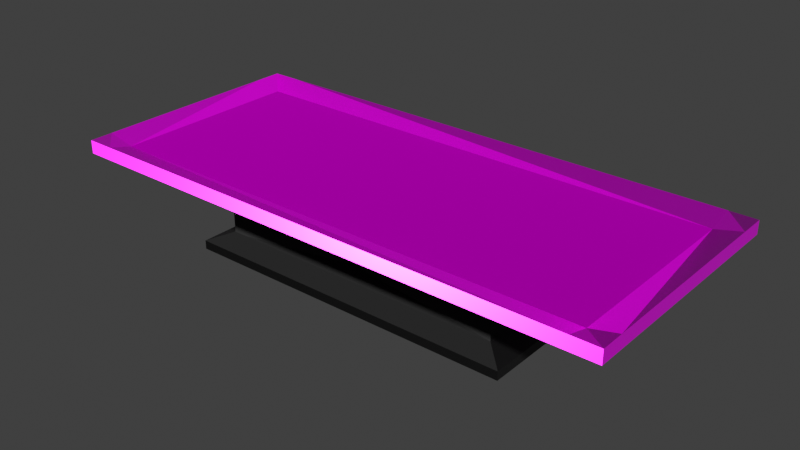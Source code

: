 # Source: Bed.blend  (saved by Blender 3.3.6; exported with 4.5.12 LTS)
import bpy
from mathutils import Matrix  # noqa: F401  (used for matrix-valued properties, if any)

bpy.ops.wm.read_factory_settings(use_empty=True)
scene = bpy.context.scene
scene.name = 'Scene'

# ---- collections
col_bed = bpy.data.collections.new('bed'); scene.collection.children.link(col_bed)

# ---- images (referenced by path relative to the original .blend; pixels are not part of the script)
import os
ASSET_DIR = os.environ.get("B2B_ASSET_DIR", "")  # directory of the original .blend (textures are referenced by path, not embedded)
HERE = os.path.dirname(os.path.abspath(__file__))  # packed textures are extracted next to this script under _unpacked/

def load_image(name, relpath, width, height, colorspace="sRGB"):
    """Load a texture the original file referenced (path relative to the .blend, or extracted next to this script)."""
    p = next((c for c in (os.path.join(HERE, relpath), os.path.join(ASSET_DIR, relpath)) if relpath and os.path.exists(c)), "")
    if p:
        img = bpy.data.images.load(p, check_existing=True)
        img.name = name
    else:  # same state as the original file: an image datablock whose file is absent (Cycles renders it pink)
        img = bpy.data.images.new(name, width, height)
        img.source = "FILE"
        img.filepath = "//" + (relpath or name)
    img.colorspace_settings.name = colorspace
    return img
img_metalcladdingcontinuouswavy004_disp16_4k = load_image('MetalCladdingContinuousWavy004_DISP16_4K', 'textures/MetalCladdingContinuousWavy004_DISP16_4K.tif', 1024, 1024, 'Non-Color')
img_metalcladdingcontinuouswavy004_bump16_4k = load_image('MetalCladdingContinuousWavy004_BUMP16_4K', 'textures/MetalCladdingContinuousWavy004_BUMP16_4K.tif', 1024, 1024, 'Non-Color')
img_metalcladdingcontinuouswavy004_nrm_4k = load_image('MetalCladdingContinuousWavy004_NRM_4K', 'textures/MetalCladdingContinuousWavy004_NRM_4K.png', 1024, 1024, 'Non-Color')
img_metalcladdingcontinuouswavy004_gloss_4k = load_image('MetalCladdingContinuousWavy004_GLOSS_4K', 'textures/MetalCladdingContinuousWavy004_GLOSS_4K.jpg', 1024, 1024, 'Non-Color')
img_metalcladdingcontinuouswavy004_col_4k = load_image('MetalCladdingContinuousWavy004_COL_4K', 'textures/MetalCladdingContinuousWavy004_COL_4K.jpg', 1024, 1024, 'sRGB')
img_metalstainlesssteelbrushedelongated005_nrm16_4k_metalness = load_image('MetalStainlessSteelBrushedElongated005_NRM16_4K_METALNESS', 'textures/MetalStainlessSteelBrushedElongated005_NRM16_4K_METALNESS.tif', 1024, 1024, 'Non-Color')
img_metalstainlesssteelbrushedelongated005_metalness_4k_metalness = load_image('MetalStainlessSteelBrushedElongated005_METALNESS_4K_METALNESS', 'textures/MetalStainlessSteelBrushedElongated005_METALNESS_4K_METALNESS.jpg', 1024, 1024, 'Non-Color')
img_metalstainlesssteelbrushedelongated005_roughness_4k_metalness = load_image('MetalStainlessSteelBrushedElongated005_ROUGHNESS_4K_METALNESS', 'textures/MetalStainlessSteelBrushedElongated005_ROUGHNESS_4K_METALNESS.jpg', 1024, 1024, 'Non-Color')
img_metalstainlesssteelbrushedelongated005_col_4k_metalness = load_image('MetalStainlessSteelBrushedElongated005_COL_4K_METALNESS', 'textures/MetalStainlessSteelBrushedElongated005_COL_4K_METALNESS.jpg', 1024, 1024, 'sRGB')
img_terrazzovenetianmattewhite001_gloss_4k_jpg = load_image('TerrazzoVenetianMatteWhite001_GLOSS_4K.jpg', 'textures/TerrazzoVenetianMatteWhite001_GLOSS_4K.jpg', 1024, 1024, 'sRGB')
img_terrazzovenetianmattewhite001_refl_4k_jpg = load_image('TerrazzoVenetianMatteWhite001_REFL_4K.jpg', 'textures/TerrazzoVenetianMatteWhite001_REFL_4K.jpg', 1024, 1024, 'sRGB')
img_terrazzovenetianmattewhite001_bump_4k_jpg = load_image('TerrazzoVenetianMatteWhite001_BUMP_4K.jpg', 'textures/TerrazzoVenetianMatteWhite001_BUMP_4K.jpg', 1024, 1024, 'sRGB')
img_terrazzovenetianmattewhite001_disp_4k_jpg = load_image('TerrazzoVenetianMatteWhite001_DISP_4K.jpg', 'textures/TerrazzoVenetianMatteWhite001_DISP_4K.jpg', 1024, 1024, 'sRGB')
img_terrazzovenetianmattewhite001_nrm_4k_png = load_image('TerrazzoVenetianMatteWhite001_NRM_4K.png', 'textures/TerrazzoVenetianMatteWhite001_NRM_4K.png', 1024, 1024, 'sRGB')
img_terrazzovenetianmattewhite001_flat_jpg = load_image('TerrazzoVenetianMatteWhite001_flat.jpg', 'textures/TerrazzoVenetianMatteWhite001_flat.jpg', 1024, 1024, 'sRGB')
img_terrazzovenetianmattewhite001_col_4k_jpg = load_image('TerrazzoVenetianMatteWhite001_COL_4K.jpg', 'textures/TerrazzoVenetianMatteWhite001_COL_4K.jpg', 1024, 1024, 'sRGB')

# ---- materials (node trees are filled in below, after node groups)
mat_terrazzo = bpy.data.materials.new('Terrazzo')
mat_terrazzo.use_transparent_shadow = False
mat_metal_black = bpy.data.materials.new('Metal Black')
mat_metal_black.displacement_method = 'BOTH'
mat_metal_black.use_transparent_shadow = False
mat_metalstainlesssteelbrushedelongated005_4k = bpy.data.materials.new('MetalStainlessSteelBrushedElongated005_4K')
mat_metalstainlesssteelbrushedelongated005_4k.displacement_method = 'BOTH'
mat_metalstainlesssteelbrushedelongated005_4k.use_transparent_shadow = False
mat_metal_blue = bpy.data.materials.new('Metal Blue')
mat_metal_blue.displacement_method = 'BOTH'
mat_metal_blue.use_transparent_shadow = False

# ---- node groups
ng_poliigon_adjustments_001 = bpy.data.node_groups.new('.Poliigon_Adjustments.001', 'ShaderNodeTree')
_s = ng_poliigon_adjustments_001.interface.new_socket(name='Base Color', in_out='OUTPUT', socket_type='NodeSocketColor')
_s.default_value = (0.0, 0.0, 0.0, 0.0)
_s = ng_poliigon_adjustments_001.interface.new_socket(name='Subsurface Color', in_out='OUTPUT', socket_type='NodeSocketColor')
_s = ng_poliigon_adjustments_001.interface.new_socket(name='Metalness', in_out='OUTPUT', socket_type='NodeSocketFloat')
_s = ng_poliigon_adjustments_001.interface.new_socket(name='Roughness', in_out='OUTPUT', socket_type='NodeSocketFloat')
_s.min_value = 0.0
_s.max_value = 0.0
_s = ng_poliigon_adjustments_001.interface.new_socket(name='Transmission', in_out='OUTPUT', socket_type='NodeSocketFloat')
_s = ng_poliigon_adjustments_001.interface.new_socket(name='Alpha', in_out='OUTPUT', socket_type='NodeSocketFloat')
_s.default_value = 0.01
_s.min_value = -1e+04
_s.max_value = 1e+04
_s = ng_poliigon_adjustments_001.interface.new_socket(name='Normal', in_out='OUTPUT', socket_type='NodeSocketVector')
_s = ng_poliigon_adjustments_001.interface.new_socket(name='Height', in_out='OUTPUT', socket_type='NodeSocketFloat')
_s = ng_poliigon_adjustments_001.interface.new_socket(name='Scale', in_out='INPUT', socket_type='NodeSocketFloat')
_s.default_value = 1.0
_s.min_value = 0.0
_s.max_value = 1000.0
_s = ng_poliigon_adjustments_001.interface.new_socket(name='COLOR', in_out='INPUT', socket_type='NodeSocketColor')
_s.default_value = (1.0, 1.0, 1.0, 1.0)
_s = ng_poliigon_adjustments_001.interface.new_socket(name='Hue Adj.', in_out='INPUT', socket_type='NodeSocketFloat')
_s.min_value = -10.0
_s.max_value = 10.0
_s = ng_poliigon_adjustments_001.interface.new_socket(name='Saturation Adj.', in_out='INPUT', socket_type='NodeSocketFloat')
_s.min_value = -10.0
_s.max_value = 10.0
_s = ng_poliigon_adjustments_001.interface.new_socket(name='Value Adj.', in_out='INPUT', socket_type='NodeSocketFloat')
_s.min_value = -10.0
_s.max_value = 10.0
_s = ng_poliigon_adjustments_001.interface.new_socket(name='Brightness Adj.', in_out='INPUT', socket_type='NodeSocketFloat')
_s.min_value = -10.0
_s.max_value = 10.0
_s = ng_poliigon_adjustments_001.interface.new_socket(name='Contrast Adj.', in_out='INPUT', socket_type='NodeSocketFloat')
_s.min_value = -10.0
_s.max_value = 10.0
_s = ng_poliigon_adjustments_001.interface.new_socket(name='SSS', in_out='INPUT', socket_type='NodeSocketColor')
_s = ng_poliigon_adjustments_001.interface.new_socket(name='Subsurface Multiplier', in_out='INPUT', socket_type='NodeSocketFloat')
_s = ng_poliigon_adjustments_001.interface.new_socket(name='METALNESS', in_out='INPUT', socket_type='NodeSocketColor')
_s = ng_poliigon_adjustments_001.interface.new_socket(name='ROUGHNESS', in_out='INPUT', socket_type='NodeSocketColor')
_s.default_value = (0.8, 0.8, 0.8, 1.0)
_s = ng_poliigon_adjustments_001.interface.new_socket(name='Roughness Adj.', in_out='INPUT', socket_type='NodeSocketFloat')
_s.min_value = 0.0
_s.max_value = 10.0
_s = ng_poliigon_adjustments_001.interface.new_socket(name='Alpha', in_out='INPUT', socket_type='NodeSocketFloat')
_s.default_value = 1.0
_s.min_value = 0.0
_s.max_value = 1.0
_s = ng_poliigon_adjustments_001.interface.new_socket(name='DISPLACEMENT', in_out='INPUT', socket_type='NodeSocketColor')
_s = ng_poliigon_adjustments_001.interface.new_socket(name='Displacement Strength', in_out='INPUT', socket_type='NodeSocketFloat')
_s.min_value = -100.0
_s.max_value = 100.0
_s = ng_poliigon_adjustments_001.interface.new_socket(name='Displacement Mid-level', in_out='INPUT', socket_type='NodeSocketFloat')
_s.min_value = -100.0
_s.max_value = 100.0
_s = ng_poliigon_adjustments_001.interface.new_socket(name='Normal', in_out='INPUT', socket_type='NodeSocketVector')
_s = ng_poliigon_adjustments_001.interface.new_socket(name='Transmission', in_out='INPUT', socket_type='NodeSocketFloat')
_N = ng_poliigon_adjustments_001.nodes; _L = ng_poliigon_adjustments_001.links
n0 = _N.new('ShaderNodeHueSaturation'); n0.name = 'COLOR Adjust'; n0.location = (-60, 320)
n0.label = 'COLOR Adjust'
n1 = _N.new('ShaderNodeMath'); n1.name = 'ROUGHNESS Multiply'; n1.location = (-74, -60)
n1.label = 'ROUGHNESS Multiply'
n1.hide = True
n1.operation = 'MULTIPLY'
n2 = _N.new('ShaderNodeMath'); n2.name = 'ROUGHNESS Fix Pre'; n2.location = (-74, -140)
n2.label = 'ROUGHNESS Fix Pre'
n2.hide = True
n2.operation = 'SUBTRACT'
n2.inputs[1].default_value = 1.0
n3 = _N.new('ShaderNodeMath'); n3.name = 'Disp Fix Mult'; n3.location = (-74, -319)
n3.label = 'Disp Fix Mult'
n3.hide = True
n3.operation = 'MULTIPLY'
n4 = _N.new('ShaderNodeBrightContrast'); n4.name = 'Bright/Contrast'; n4.location = (127, 220)
n5 = _N.new('ShaderNodeMath'); n5.name = 'Roughness Fix'; n5.location = (127, -100)
n5.label = 'Roughness Fix'
n5.hide = True
n6 = _N.new('ShaderNodeMath'); n6.name = 'Math.010'; n6.location = (127, 20)
n6.hide = True
n6.operation = 'MULTIPLY'
n6.use_clamp = True
n7 = _N.new('NodeGroupOutput'); n7.name = 'Group Output'; n7.location = (385, 80)
n8 = _N.new('ShaderNodeMath'); n8.name = 'Disp Fix'; n8.location = (127, -270)
n8.label = 'Disp Fix'
n8.hide = True
n9 = _N.new('ShaderNodeMath'); n9.name = 'Math.002'; n9.location = (-242, 320)
n9.hide = True
n9.operation = 'DIVIDE'
n9.inputs[1].default_value = 20.0
n10 = _N.new('ShaderNodeMath'); n10.name = 'Math.004'; n10.location = (-242, 280)
n10.hide = True
n10.operation = 'DIVIDE'
n10.inputs[1].default_value = 10.0
n11 = _N.new('ShaderNodeMath'); n11.name = 'Math.006'; n11.location = (-242, 240)
n11.hide = True
n11.operation = 'DIVIDE'
n11.inputs[1].default_value = 10.0
n12 = _N.new('ShaderNodeMath'); n12.name = 'Math.007'; n12.location = (-242, 140)
n12.hide = True
n12.operation = 'MULTIPLY'
n12.inputs[1].default_value = 0.1
n13 = _N.new('ShaderNodeMath'); n13.name = 'Math.008'; n13.location = (-242, 100)
n13.hide = True
n13.operation = 'MULTIPLY'
n13.inputs[1].default_value = 0.1
n14 = _N.new('ShaderNodeMath'); n14.name = 'Roughness'; n14.location = (-242, -100)
n14.label = 'Roughness'
n14.hide = True
n14.inputs[1].default_value = 1.0
n15 = _N.new('ShaderNodeInvert'); n15.name = 'Disp Fix Invert'; n15.location = (-242, -319)
n15.label = 'Disp Fix Invert'
n15.hide = True
n16 = _N.new('ShaderNodeMath'); n16.name = 'DISPLACEMENT Adjust'; n16.location = (-242, -216)
n16.label = 'DISPLACEMENT Adjust'
n16.hide = True
n16.operation = 'MULTIPLY'
n17 = _N.new('ShaderNodeMath'); n17.name = 'Math.001'; n17.location = (-420, 320)
n17.hide = True
n17.inputs[1].default_value = 10.0
n18 = _N.new('ShaderNodeMath'); n18.name = 'Math.003'; n18.location = (-420, 280)
n18.hide = True
n18.inputs[1].default_value = 10.0
n19 = _N.new('ShaderNodeMath'); n19.name = 'Math.005'; n19.location = (-420, 240)
n19.hide = True
n19.inputs[1].default_value = 10.0
n20 = _N.new('ShaderNodeMath'); n20.name = 'DISPLACEMENT Height'; n20.location = (-74, -270)
n20.label = 'DISPLACEMENT Height'
n20.hide = True
n21 = _N.new('NodeGroupInput'); n21.name = 'Group Input'; n21.location = (-740, 140)
_L.new(n1.outputs[0], n5.inputs[0])
_L.new(n2.outputs[0], n5.inputs[1])
_L.new(n0.outputs[0], n4.inputs[0])
_L.new(n21.outputs[5], n12.inputs[0])
_L.new(n21.outputs[6], n13.inputs[0])
_L.new(n4.outputs[0], n7.inputs[0])
_L.new(n5.outputs[0], n7.inputs[3])
_L.new(n21.outputs[11], n14.inputs[0])
_L.new(n21.outputs[1], n0.inputs[4])
_L.new(n14.outputs[0], n1.inputs[1])
_L.new(n14.outputs[0], n2.inputs[0])
_L.new(n21.outputs[10], n1.inputs[0])
_L.new(n21.outputs[12], n7.inputs[5])
_L.new(n21.outputs[9], n7.inputs[2])
_L.new(n21.outputs[2], n17.inputs[0])
_L.new(n17.outputs[0], n9.inputs[0])
_L.new(n18.outputs[0], n10.inputs[0])
_L.new(n21.outputs[3], n18.inputs[0])
_L.new(n19.outputs[0], n11.inputs[0])
_L.new(n21.outputs[4], n19.inputs[0])
_L.new(n9.outputs[0], n0.inputs[0])
_L.new(n10.outputs[0], n0.inputs[1])
_L.new(n11.outputs[0], n0.inputs[2])
_L.new(n12.outputs[0], n4.inputs[1])
_L.new(n13.outputs[0], n4.inputs[2])
_L.new(n16.outputs[0], n20.inputs[0])
_L.new(n20.outputs[0], n8.inputs[0])
_L.new(n15.outputs[0], n3.inputs[0])
_L.new(n3.outputs[0], n8.inputs[1])
_L.new(n21.outputs[13], n16.inputs[0])
_L.new(n21.outputs[15], n20.inputs[1])
_L.new(n21.outputs[16], n7.inputs[6])
_L.new(n21.outputs[14], n16.inputs[1])
_L.new(n21.outputs[14], n15.inputs[1])
_L.new(n21.outputs[7], n6.inputs[0])
_L.new(n6.outputs[0], n7.inputs[1])
_L.new(n21.outputs[8], n6.inputs[1])
_L.new(n8.outputs[0], n7.inputs[7])
_L.new(n21.outputs[17], n7.inputs[4])
n7.is_active_output = True
ng_simple_uv_mapping_004 = bpy.data.node_groups.new('.simple_uv_mapping.004', 'ShaderNodeTree')
_s = ng_simple_uv_mapping_004.interface.new_socket(name='UV', in_out='OUTPUT', socket_type='NodeSocketVector')
_s = ng_simple_uv_mapping_004.interface.new_socket(name='UV', in_out='INPUT', socket_type='NodeSocketVector')
_s.min_value = -1e+04
_s.max_value = 1e+04
_s = ng_simple_uv_mapping_004.interface.new_socket(name='Scale', in_out='INPUT', socket_type='NodeSocketFloat')
_s.default_value = 1.0
_s.min_value = 0.0
_s.max_value = 500.0
_s = ng_simple_uv_mapping_004.interface.new_socket(name='Aspect Ratio', in_out='INPUT', socket_type='NodeSocketFloat')
_s.default_value = 1.0
_s.min_value = 0.0
_s.max_value = 2.0
_s = ng_simple_uv_mapping_004.interface.new_socket(name='Translate X', in_out='INPUT', socket_type='NodeSocketFloat')
_s.min_value = -50.0
_s.max_value = 50.0
_s = ng_simple_uv_mapping_004.interface.new_socket(name='Translate Y', in_out='INPUT', socket_type='NodeSocketFloat')
_s.min_value = -50.0
_s.max_value = 50.0
_s = ng_simple_uv_mapping_004.interface.new_socket(name='Rotation', in_out='INPUT', socket_type='NodeSocketFloat')
_s.min_value = -360.0
_s.max_value = 360.0
_N = ng_simple_uv_mapping_004.nodes; _L = ng_simple_uv_mapping_004.links
n0 = _N.new('ShaderNodeCombineXYZ'); n0.name = 'Combine XYZ'; n0.location = (54, -485)
n0.hide = True
n1 = _N.new('ShaderNodeCombineXYZ'); n1.name = 'Combine XYZ.001'; n1.location = (365, -373)
n1.hide = True
n1.inputs[0].default_value = 1.0
n1.inputs[2].default_value = 1.0
n2 = _N.new('NodeFrame'); n2.name = 'Frame'; n2.location = (-1436, 874)
n2.label = 'Scale'
n2.width = 200
n2.label_size = 64
n3 = _N.new('NodeFrame'); n3.name = 'Frame.001'; n3.location = (-976, 544)
n3.label = 'Aspect Adjust'
n3.width = 369
n3.label_size = 64
n4 = _N.new('NodeFrame'); n4.name = 'Frame.002'; n4.location = (-284, 656)
n4.label = 'Translate'
n4.width = 360
n4.label_size = 64
n5 = _N.new('NodeFrame'); n5.name = 'Frame.003'; n5.location = (800, 800)
n5.label = 'Rotation'
n5.width = 360
n5.label_size = 64
n6 = _N.new('NodeGroupInput'); n6.name = 'Group Input'; n6.location = (-1082, 127)
n7 = _N.new('NodeGroupOutput'); n7.name = 'Group Output'; n7.location = (492, 262)
n8 = _N.new('ShaderNodeMath'); n8.name = 'Math'; n8.location = (-653, -630)
n8.hide = True
n8.operation = 'RADIANS'
n9 = _N.new('ShaderNodeVectorMath'); n9.name = 'Vector Math'; n9.location = (608, -646)
n9.hide = True
n9.operation = 'MULTIPLY'
n10 = _N.new('ShaderNodeVectorMath'); n10.name = 'Vector Math.001'; n10.location = (214, -430)
n10.hide = True
n11 = _N.new('ShaderNodeVectorMath'); n11.name = 'Vector Math.002'; n11.location = (533, -317)
n11.hide = True
n11.operation = 'MULTIPLY'
n12 = _N.new('ShaderNodeVectorRotate'); n12.name = 'Vector Rotate'; n12.location = (-492, -573)
n12.hide = True
n0.parent = n4
n1.parent = n3
n8.parent = n5
n9.parent = n2
n10.parent = n4
n11.parent = n3
n12.parent = n5
_L.new(n6.outputs[0], n9.inputs[0])
_L.new(n6.outputs[3], n0.inputs[0])
_L.new(n6.outputs[4], n0.inputs[1])
_L.new(n6.outputs[2], n1.inputs[1])
_L.new(n9.outputs[0], n11.inputs[0])
_L.new(n0.outputs[0], n10.inputs[1])
_L.new(n11.outputs[0], n10.inputs[0])
_L.new(n1.outputs[0], n11.inputs[1])
_L.new(n6.outputs[1], n9.inputs[1])
_L.new(n10.outputs[0], n12.inputs[0])
_L.new(n6.outputs[5], n8.inputs[0])
_L.new(n12.outputs[0], n7.inputs[0])
_L.new(n8.outputs[0], n12.inputs[3])
n7.is_active_output = True
ng_metalcladdingcontinuouswavy004_4k = bpy.data.node_groups.new('MetalCladdingContinuousWavy004_4K', 'ShaderNodeTree')
_s = ng_metalcladdingcontinuouswavy004_4k.interface.new_socket(name='Base Color', in_out='OUTPUT', socket_type='NodeSocketColor')
_s.default_value = (0.0, 0.0, 0.0, 0.0)
_s = ng_metalcladdingcontinuouswavy004_4k.interface.new_socket(name='Subsurface Color', in_out='OUTPUT', socket_type='NodeSocketColor')
_s = ng_metalcladdingcontinuouswavy004_4k.interface.new_socket(name='Metalness', in_out='OUTPUT', socket_type='NodeSocketFloat')
_s = ng_metalcladdingcontinuouswavy004_4k.interface.new_socket(name='Roughness', in_out='OUTPUT', socket_type='NodeSocketFloat')
_s.min_value = 0.0
_s.max_value = 0.0
_s = ng_metalcladdingcontinuouswavy004_4k.interface.new_socket(name='Transmission', in_out='OUTPUT', socket_type='NodeSocketFloat')
_s = ng_metalcladdingcontinuouswavy004_4k.interface.new_socket(name='Alpha', in_out='OUTPUT', socket_type='NodeSocketFloat')
_s.default_value = 0.01
_s.min_value = -1e+04
_s.max_value = 1e+04
_s = ng_metalcladdingcontinuouswavy004_4k.interface.new_socket(name='Normal', in_out='OUTPUT', socket_type='NodeSocketVector')
_s = ng_metalcladdingcontinuouswavy004_4k.interface.new_socket(name='Height', in_out='OUTPUT', socket_type='NodeSocketFloat')
_s = ng_metalcladdingcontinuouswavy004_4k.interface.new_socket(name='UV', in_out='INPUT', socket_type='NodeSocketVector')
_s.default_value = (0.5, 0.5, 0.5)
_s.min_value = -1e+04
_s.max_value = 1e+04
_s = ng_metalcladdingcontinuouswavy004_4k.interface.new_socket(name='Scale', in_out='INPUT', socket_type='NodeSocketFloat')
_s.default_value = 1.0
_s.min_value = 0.0
_s.max_value = 100.0
_s = ng_metalcladdingcontinuouswavy004_4k.interface.new_socket(name='Aspect Ratio', in_out='INPUT', socket_type='NodeSocketFloat')
_s.default_value = 1.0
_s.min_value = 0.0
_s.max_value = 1.0
_s = ng_metalcladdingcontinuouswavy004_4k.interface.new_socket(name='Translate X', in_out='INPUT', socket_type='NodeSocketFloat')
_s.min_value = -100.0
_s.max_value = 100.0
_s = ng_metalcladdingcontinuouswavy004_4k.interface.new_socket(name='Translate Y', in_out='INPUT', socket_type='NodeSocketFloat')
_s.min_value = -100.0
_s.max_value = 100.0
_s = ng_metalcladdingcontinuouswavy004_4k.interface.new_socket(name='Global Rotation', in_out='INPUT', socket_type='NodeSocketFloat')
_s.min_value = -360.0
_s.max_value = 360.0
_s = ng_metalcladdingcontinuouswavy004_4k.interface.new_socket(name='Color Hue Adj.', in_out='INPUT', socket_type='NodeSocketFloat')
_s.min_value = -10.0
_s.max_value = 10.0
_s = ng_metalcladdingcontinuouswavy004_4k.interface.new_socket(name='Color Saturation Adj.', in_out='INPUT', socket_type='NodeSocketFloat')
_s.min_value = -10.0
_s.max_value = 10.0
_s = ng_metalcladdingcontinuouswavy004_4k.interface.new_socket(name='Color Value Adj.', in_out='INPUT', socket_type='NodeSocketFloat')
_s.min_value = -10.0
_s.max_value = 10.0
_s = ng_metalcladdingcontinuouswavy004_4k.interface.new_socket(name='Color Brightness Adj.', in_out='INPUT', socket_type='NodeSocketFloat')
_s.min_value = -10.0
_s.max_value = 10.0
_s = ng_metalcladdingcontinuouswavy004_4k.interface.new_socket(name='Color Contrast Adj.', in_out='INPUT', socket_type='NodeSocketFloat')
_s.min_value = -10.0
_s.max_value = 10.0
_s = ng_metalcladdingcontinuouswavy004_4k.interface.new_socket(name='AO Strength', in_out='INPUT', socket_type='NodeSocketFloat')
_s.default_value = 1.0
_s.min_value = 0.0
_s.max_value = 1.0
_s = ng_metalcladdingcontinuouswavy004_4k.interface.new_socket(name='Roughness Adj.', in_out='INPUT', socket_type='NodeSocketFloat')
_s.min_value = -1.0
_s.max_value = 1.0
_s = ng_metalcladdingcontinuouswavy004_4k.interface.new_socket(name='Normal Strength', in_out='INPUT', socket_type='NodeSocketFloat')
_s.default_value = 1.0
_s.min_value = 0.0
_s.max_value = 1.0
_s = ng_metalcladdingcontinuouswavy004_4k.interface.new_socket(name='Displacement Strength', in_out='INPUT', socket_type='NodeSocketFloat')
_s.min_value = -10.0
_s.max_value = 10.0
_s = ng_metalcladdingcontinuouswavy004_4k.interface.new_socket(name='Displacement Mid-Level', in_out='INPUT', socket_type='NodeSocketFloat')
_s.min_value = -10.0
_s.max_value = 10.0
_s = ng_metalcladdingcontinuouswavy004_4k.interface.new_socket(name='Bump Strength', in_out='INPUT', socket_type='NodeSocketFloat')
_s.min_value = 0.0
_s.max_value = 90.0
_s = ng_metalcladdingcontinuouswavy004_4k.interface.new_socket(name='Subsurface Multiplier', in_out='INPUT', socket_type='NodeSocketFloat')
_s.default_value = 0.01
_s.min_value = 0.0
_N = ng_metalcladdingcontinuouswavy004_4k.nodes; _L = ng_metalcladdingcontinuouswavy004_4k.links
n0 = _N.new('NodeFrame'); n0.name = 'MapsFrame'; n0.location = (-470, 282)
n0.label = 'Maps'
n0.width = 555
n0.label_size = 50
n1 = _N.new('NodeGroupOutput'); n1.name = 'Group Output'; n1.location = (720, 260)
n2 = _N.new('NodeGroupInput'); n2.name = 'Group Input'; n2.location = (-1069, 82)
n2.width = 167
n3 = _N.new('ShaderNodeGroup'); n3.name = 'Poliigon Adjustments Group'; n3.location = (157, 273)
n3.label = 'Poliigon Adjustments Group'
n3.width = 211
n3.node_tree = ng_poliigon_adjustments_001
n3.inputs[7].default_value = (0.0, 0.0, 0.0, 1.0)
n3.inputs[9].default_value = (0.0, 0.0, 0.0, 1.0)
n3.inputs[12].default_value = 1.0
n3.inputs[17].default_value = 0.0
n4 = _N.new('ShaderNodeTexImage'); n4.name = 'DISPLACEMENT'; n4.location = (30, -355)
n4.label = 'DISPLACEMENT'
n4.width = 140
n4.hide = True
n4.image = img_metalcladdingcontinuouswavy004_disp16_4k
n5 = _N.new('ShaderNodeTexImage'); n5.name = 'BUMP'; n5.location = (30, -515)
n5.label = 'BUMP'
n5.width = 140
n5.hide = True
n5.image = img_metalcladdingcontinuouswavy004_bump16_4k
n6 = _N.new('ShaderNodeTexImage'); n6.name = 'NORMAL'; n6.location = (30, -469)
n6.label = 'NORMAL'
n6.width = 140
n6.hide = True
n6.image = img_metalcladdingcontinuouswavy004_nrm_4k
n7 = _N.new('ShaderNodeBump'); n7.name = 'Bump Map'; n7.location = (385, -470)
n7.label = 'Bump Map'
n7.hide = True
n7.inputs[1].default_value = 1.0
n7.inputs[2].default_value = 1.0
n8 = _N.new('ShaderNodeNormalMap'); n8.name = 'Normal Map'; n8.location = (211, -468)
n8.label = 'Normal Map'
n8.width = 141
n8.hide = True
n9 = _N.new('ShaderNodeTexImage'); n9.name = 'GLOSS'; n9.location = (30, -202)
n9.label = 'GLOSS'
n9.width = 140
n9.hide = True
n9.image = img_metalcladdingcontinuouswavy004_gloss_4k
n10 = _N.new('ShaderNodeInvert'); n10.name = 'InvertGloss'; n10.location = (216, -202)
n10.label = 'InvertGloss'
n10.hide = True
n11 = _N.new('ShaderNodeMix'); n11.name = 'AO + COLOR (Multiply)'; n11.location = (216, -124)
n11.label = 'AO + COLOR (Multiply)'
n11.hide = True
n11.data_type = 'RGBA'
n11.blend_type = 'MULTIPLY'
n11.inputs[7].default_value = (1.0, 1.0, 1.0, 1.0)
n12 = _N.new('ShaderNodeTexImage'); n12.name = 'COLOR'; n12.location = (30, -112)
n12.label = 'COLOR'
n12.width = 140
n12.hide = True
n12.image = img_metalcladdingcontinuouswavy004_col_4k
n13 = _N.new('ShaderNodeGroup'); n13.name = 'Group'; n13.location = (-799, 266)
n13.width = 188
n13.node_tree = ng_simple_uv_mapping_004
n4.parent = n0
n5.parent = n0
n6.parent = n0
n7.parent = n0
n8.parent = n0
n9.parent = n0
n10.parent = n0
n11.parent = n0
n12.parent = n0
_L.new(n9.outputs[0], n10.inputs[1])
_L.new(n6.outputs[0], n8.inputs[1])
_L.new(n12.outputs[0], n11.inputs[6])
_L.new(n2.outputs[11], n11.inputs[0])
_L.new(n2.outputs[13], n8.inputs[0])
_L.new(n11.outputs[2], n3.inputs[1])
_L.new(n10.outputs[0], n3.inputs[10])
_L.new(n2.outputs[12], n3.inputs[11])
_L.new(n2.outputs[6], n3.inputs[2])
_L.new(n2.outputs[7], n3.inputs[3])
_L.new(n2.outputs[8], n3.inputs[4])
_L.new(n2.outputs[9], n3.inputs[5])
_L.new(n5.outputs[0], n7.inputs[3])
_L.new(n2.outputs[16], n7.inputs[0])
_L.new(n2.outputs[14], n3.inputs[14])
_L.new(n4.outputs[0], n3.inputs[13])
_L.new(n2.outputs[1], n3.inputs[0])
_L.new(n3.outputs[0], n1.inputs[0])
_L.new(n3.outputs[2], n1.inputs[2])
_L.new(n3.outputs[3], n1.inputs[3])
_L.new(n3.outputs[5], n1.inputs[5])
_L.new(n3.outputs[6], n1.inputs[6])
_L.new(n8.outputs[0], n7.inputs[4])
_L.new(n2.outputs[15], n3.inputs[15])
_L.new(n3.outputs[1], n1.inputs[1])
_L.new(n2.outputs[17], n3.inputs[8])
_L.new(n13.outputs[0], n12.inputs[0])
_L.new(n13.outputs[0], n9.inputs[0])
_L.new(n13.outputs[0], n4.inputs[0])
_L.new(n13.outputs[0], n6.inputs[0])
_L.new(n13.outputs[0], n5.inputs[0])
_L.new(n2.outputs[0], n13.inputs[0])
_L.new(n2.outputs[1], n13.inputs[1])
_L.new(n2.outputs[2], n13.inputs[2])
_L.new(n2.outputs[3], n13.inputs[3])
_L.new(n2.outputs[4], n13.inputs[4])
_L.new(n2.outputs[5], n13.inputs[5])
_L.new(n3.outputs[7], n1.inputs[7])
_L.new(n3.outputs[4], n1.inputs[4])
_L.new(n2.outputs[10], n3.inputs[6])
_L.new(n7.outputs[0], n3.inputs[16])
n1.is_active_output = True
ng_simple_uv_mapping_001 = bpy.data.node_groups.new('.simple_uv_mapping.001', 'ShaderNodeTree')
_s = ng_simple_uv_mapping_001.interface.new_socket(name='UV', in_out='OUTPUT', socket_type='NodeSocketVector')
_s = ng_simple_uv_mapping_001.interface.new_socket(name='UV', in_out='INPUT', socket_type='NodeSocketVector')
_s.min_value = -1e+04
_s.max_value = 1e+04
_s = ng_simple_uv_mapping_001.interface.new_socket(name='Scale', in_out='INPUT', socket_type='NodeSocketFloat')
_s.default_value = 1.0
_s.min_value = 0.0
_s.max_value = 500.0
_s = ng_simple_uv_mapping_001.interface.new_socket(name='Aspect Ratio', in_out='INPUT', socket_type='NodeSocketFloat')
_s.default_value = 1.0
_s.min_value = 0.0
_s.max_value = 2.0
_s = ng_simple_uv_mapping_001.interface.new_socket(name='Translate X', in_out='INPUT', socket_type='NodeSocketFloat')
_s.min_value = -50.0
_s.max_value = 50.0
_s = ng_simple_uv_mapping_001.interface.new_socket(name='Translate Y', in_out='INPUT', socket_type='NodeSocketFloat')
_s.min_value = -50.0
_s.max_value = 50.0
_s = ng_simple_uv_mapping_001.interface.new_socket(name='Rotation', in_out='INPUT', socket_type='NodeSocketFloat')
_s.min_value = -360.0
_s.max_value = 360.0
_N = ng_simple_uv_mapping_001.nodes; _L = ng_simple_uv_mapping_001.links
n0 = _N.new('ShaderNodeCombineXYZ'); n0.name = 'Combine XYZ'; n0.location = (54, -485)
n0.hide = True
n1 = _N.new('ShaderNodeCombineXYZ'); n1.name = 'Combine XYZ.001'; n1.location = (365, -373)
n1.hide = True
n1.inputs[0].default_value = 1.0
n1.inputs[2].default_value = 1.0
n2 = _N.new('NodeFrame'); n2.name = 'Frame'; n2.location = (-1436, 874)
n2.label = 'Scale'
n2.width = 200
n2.label_size = 64
n3 = _N.new('NodeFrame'); n3.name = 'Frame.001'; n3.location = (-976, 544)
n3.label = 'Aspect Adjust'
n3.width = 369
n3.label_size = 64
n4 = _N.new('NodeFrame'); n4.name = 'Frame.002'; n4.location = (-284, 656)
n4.label = 'Translate'
n4.width = 360
n4.label_size = 64
n5 = _N.new('NodeFrame'); n5.name = 'Frame.003'; n5.location = (800, 800)
n5.label = 'Rotation'
n5.width = 360
n5.label_size = 64
n6 = _N.new('NodeGroupInput'); n6.name = 'Group Input'; n6.location = (-1082, 127)
n7 = _N.new('NodeGroupOutput'); n7.name = 'Group Output'; n7.location = (492, 262)
n8 = _N.new('ShaderNodeMath'); n8.name = 'Math'; n8.location = (-653, -630)
n8.hide = True
n8.operation = 'RADIANS'
n9 = _N.new('ShaderNodeVectorMath'); n9.name = 'Vector Math'; n9.location = (608, -646)
n9.hide = True
n9.operation = 'MULTIPLY'
n10 = _N.new('ShaderNodeVectorMath'); n10.name = 'Vector Math.001'; n10.location = (214, -430)
n10.hide = True
n11 = _N.new('ShaderNodeVectorMath'); n11.name = 'Vector Math.002'; n11.location = (533, -317)
n11.hide = True
n11.operation = 'MULTIPLY'
n12 = _N.new('ShaderNodeVectorRotate'); n12.name = 'Vector Rotate'; n12.location = (-492, -573)
n12.hide = True
n0.parent = n4
n1.parent = n3
n8.parent = n5
n9.parent = n2
n10.parent = n4
n11.parent = n3
n12.parent = n5
_L.new(n6.outputs[0], n9.inputs[0])
_L.new(n6.outputs[3], n0.inputs[0])
_L.new(n6.outputs[4], n0.inputs[1])
_L.new(n6.outputs[2], n1.inputs[1])
_L.new(n9.outputs[0], n11.inputs[0])
_L.new(n0.outputs[0], n10.inputs[1])
_L.new(n11.outputs[0], n10.inputs[0])
_L.new(n1.outputs[0], n11.inputs[1])
_L.new(n6.outputs[1], n9.inputs[1])
_L.new(n10.outputs[0], n12.inputs[0])
_L.new(n6.outputs[5], n8.inputs[0])
_L.new(n12.outputs[0], n7.inputs[0])
_L.new(n8.outputs[0], n12.inputs[3])
n7.is_active_output = True
ng_metalstainlesssteelbrushedelongated005_4k = bpy.data.node_groups.new('MetalStainlessSteelBrushedElongated005_4K', 'ShaderNodeTree')
_s = ng_metalstainlesssteelbrushedelongated005_4k.interface.new_socket(name='Base Color', in_out='OUTPUT', socket_type='NodeSocketColor')
_s.default_value = (0.0, 0.0, 0.0, 0.0)
_s = ng_metalstainlesssteelbrushedelongated005_4k.interface.new_socket(name='Subsurface Color', in_out='OUTPUT', socket_type='NodeSocketColor')
_s = ng_metalstainlesssteelbrushedelongated005_4k.interface.new_socket(name='Metalness', in_out='OUTPUT', socket_type='NodeSocketFloat')
_s = ng_metalstainlesssteelbrushedelongated005_4k.interface.new_socket(name='Roughness', in_out='OUTPUT', socket_type='NodeSocketFloat')
_s.min_value = 0.0
_s.max_value = 0.0
_s = ng_metalstainlesssteelbrushedelongated005_4k.interface.new_socket(name='Transmission', in_out='OUTPUT', socket_type='NodeSocketFloat')
_s = ng_metalstainlesssteelbrushedelongated005_4k.interface.new_socket(name='Alpha', in_out='OUTPUT', socket_type='NodeSocketFloat')
_s.default_value = 0.01
_s.min_value = -1e+04
_s.max_value = 1e+04
_s = ng_metalstainlesssteelbrushedelongated005_4k.interface.new_socket(name='Normal', in_out='OUTPUT', socket_type='NodeSocketVector')
_s = ng_metalstainlesssteelbrushedelongated005_4k.interface.new_socket(name='Height', in_out='OUTPUT', socket_type='NodeSocketFloat')
_s = ng_metalstainlesssteelbrushedelongated005_4k.interface.new_socket(name='UV', in_out='INPUT', socket_type='NodeSocketVector')
_s.default_value = (0.5, 0.5, 0.5)
_s.min_value = -1e+04
_s.max_value = 1e+04
_s = ng_metalstainlesssteelbrushedelongated005_4k.interface.new_socket(name='Scale', in_out='INPUT', socket_type='NodeSocketFloat')
_s.default_value = 1.0
_s.min_value = 0.0
_s.max_value = 100.0
_s = ng_metalstainlesssteelbrushedelongated005_4k.interface.new_socket(name='Aspect Ratio', in_out='INPUT', socket_type='NodeSocketFloat')
_s.default_value = 1.0
_s.min_value = 0.0
_s.max_value = 1.0
_s = ng_metalstainlesssteelbrushedelongated005_4k.interface.new_socket(name='Translate X', in_out='INPUT', socket_type='NodeSocketFloat')
_s.min_value = -100.0
_s.max_value = 100.0
_s = ng_metalstainlesssteelbrushedelongated005_4k.interface.new_socket(name='Translate Y', in_out='INPUT', socket_type='NodeSocketFloat')
_s.min_value = -100.0
_s.max_value = 100.0
_s = ng_metalstainlesssteelbrushedelongated005_4k.interface.new_socket(name='Global Rotation', in_out='INPUT', socket_type='NodeSocketFloat')
_s.min_value = -360.0
_s.max_value = 360.0
_s = ng_metalstainlesssteelbrushedelongated005_4k.interface.new_socket(name='Color Hue Adj.', in_out='INPUT', socket_type='NodeSocketFloat')
_s.min_value = -10.0
_s.max_value = 10.0
_s = ng_metalstainlesssteelbrushedelongated005_4k.interface.new_socket(name='Color Saturation Adj.', in_out='INPUT', socket_type='NodeSocketFloat')
_s.min_value = -10.0
_s.max_value = 10.0
_s = ng_metalstainlesssteelbrushedelongated005_4k.interface.new_socket(name='Color Value Adj.', in_out='INPUT', socket_type='NodeSocketFloat')
_s.min_value = -10.0
_s.max_value = 10.0
_s = ng_metalstainlesssteelbrushedelongated005_4k.interface.new_socket(name='Color Brightness Adj.', in_out='INPUT', socket_type='NodeSocketFloat')
_s.min_value = -10.0
_s.max_value = 10.0
_s = ng_metalstainlesssteelbrushedelongated005_4k.interface.new_socket(name='Color Contrast Adj.', in_out='INPUT', socket_type='NodeSocketFloat')
_s.min_value = -10.0
_s.max_value = 10.0
_s = ng_metalstainlesssteelbrushedelongated005_4k.interface.new_socket(name='AO Strength', in_out='INPUT', socket_type='NodeSocketFloat')
_s.default_value = 1.0
_s.min_value = 0.0
_s.max_value = 1.0
_s = ng_metalstainlesssteelbrushedelongated005_4k.interface.new_socket(name='Roughness Adj.', in_out='INPUT', socket_type='NodeSocketFloat')
_s.min_value = -1.0
_s.max_value = 1.0
_s = ng_metalstainlesssteelbrushedelongated005_4k.interface.new_socket(name='Normal Strength', in_out='INPUT', socket_type='NodeSocketFloat')
_s.default_value = 1.0
_s.min_value = 0.0
_s.max_value = 1.0
_s = ng_metalstainlesssteelbrushedelongated005_4k.interface.new_socket(name='Displacement Strength', in_out='INPUT', socket_type='NodeSocketFloat')
_s.min_value = -10.0
_s.max_value = 10.0
_s = ng_metalstainlesssteelbrushedelongated005_4k.interface.new_socket(name='Displacement Mid-Level', in_out='INPUT', socket_type='NodeSocketFloat')
_s.min_value = -10.0
_s.max_value = 10.0
_s = ng_metalstainlesssteelbrushedelongated005_4k.interface.new_socket(name='Bump Strength', in_out='INPUT', socket_type='NodeSocketFloat')
_s.min_value = 0.0
_s.max_value = 90.0
_s = ng_metalstainlesssteelbrushedelongated005_4k.interface.new_socket(name='Subsurface Multiplier', in_out='INPUT', socket_type='NodeSocketFloat')
_s.default_value = 0.01
_s.min_value = 0.0
_N = ng_metalstainlesssteelbrushedelongated005_4k.nodes; _L = ng_metalstainlesssteelbrushedelongated005_4k.links
n0 = _N.new('NodeFrame'); n0.name = 'MapsFrame'; n0.location = (-470, 282)
n0.label = 'Maps'
n0.width = 555
n0.label_size = 50
n1 = _N.new('NodeGroupOutput'); n1.name = 'Group Output'; n1.location = (720, 260)
n2 = _N.new('NodeGroupInput'); n2.name = 'Group Input'; n2.location = (-1069, 82)
n2.width = 167
n3 = _N.new('ShaderNodeGroup'); n3.name = 'Poliigon Adjustments Group'; n3.location = (157, 273)
n3.label = 'Poliigon Adjustments Group'
n3.width = 211
n3.node_tree = ng_poliigon_adjustments_001
n3.inputs[7].default_value = (0.0, 0.0, 0.0, 1.0)
n3.inputs[12].default_value = 1.0
n3.inputs[13].default_value = (0.0, 0.0, 0.0, 1.0)
n3.inputs[17].default_value = 0.0
n4 = _N.new('ShaderNodeTexImage'); n4.name = 'NORMAL'; n4.location = (30, -469)
n4.label = 'NORMAL'
n4.width = 140
n4.hide = True
n4.image = img_metalstainlesssteelbrushedelongated005_nrm16_4k_metalness
n5 = _N.new('ShaderNodeTexImage'); n5.name = 'METALNESS'; n5.location = (30, -295)
n5.label = 'METALNESS'
n5.width = 140
n5.hide = True
n5.image = img_metalstainlesssteelbrushedelongated005_metalness_4k_metalness
n6 = _N.new('ShaderNodeNormalMap'); n6.name = 'Normal Map'; n6.location = (211, -468)
n6.label = 'Normal Map'
n6.width = 141
n6.hide = True
n7 = _N.new('ShaderNodeTexImage'); n7.name = 'ROUGHNESS'; n7.location = (30, -248)
n7.label = 'ROUGHNESS'
n7.width = 140
n7.hide = True
n7.image = img_metalstainlesssteelbrushedelongated005_roughness_4k_metalness
n8 = _N.new('ShaderNodeInvert'); n8.name = 'InvertGloss'; n8.location = (216, -202)
n8.label = 'InvertGloss'
n8.hide = True
n9 = _N.new('ShaderNodeMix'); n9.name = 'AO + COLOR (Multiply)'; n9.location = (216, -124)
n9.label = 'AO + COLOR (Multiply)'
n9.hide = True
n9.data_type = 'RGBA'
n9.blend_type = 'MULTIPLY'
n9.inputs[7].default_value = (1.0, 1.0, 1.0, 1.0)
n10 = _N.new('ShaderNodeTexImage'); n10.name = 'COLOR'; n10.location = (30, -112)
n10.label = 'COLOR'
n10.width = 140
n10.hide = True
n10.image = img_metalstainlesssteelbrushedelongated005_col_4k_metalness
n11 = _N.new('ShaderNodeGroup'); n11.name = 'Group'; n11.location = (-799, 266)
n11.width = 188
n11.node_tree = ng_simple_uv_mapping_001
n4.parent = n0
n5.parent = n0
n6.parent = n0
n7.parent = n0
n8.parent = n0
n9.parent = n0
n10.parent = n0
_L.new(n4.outputs[0], n6.inputs[1])
_L.new(n10.outputs[0], n9.inputs[6])
_L.new(n2.outputs[11], n9.inputs[0])
_L.new(n2.outputs[13], n6.inputs[0])
_L.new(n9.outputs[2], n3.inputs[1])
_L.new(n2.outputs[12], n3.inputs[11])
_L.new(n2.outputs[6], n3.inputs[2])
_L.new(n2.outputs[7], n3.inputs[3])
_L.new(n2.outputs[8], n3.inputs[4])
_L.new(n2.outputs[9], n3.inputs[5])
_L.new(n5.outputs[0], n3.inputs[9])
_L.new(n2.outputs[14], n3.inputs[14])
_L.new(n2.outputs[1], n3.inputs[0])
_L.new(n3.outputs[0], n1.inputs[0])
_L.new(n3.outputs[2], n1.inputs[2])
_L.new(n3.outputs[3], n1.inputs[3])
_L.new(n3.outputs[5], n1.inputs[5])
_L.new(n3.outputs[6], n1.inputs[6])
_L.new(n2.outputs[15], n3.inputs[15])
_L.new(n3.outputs[1], n1.inputs[1])
_L.new(n2.outputs[17], n3.inputs[8])
_L.new(n11.outputs[0], n10.inputs[0])
_L.new(n11.outputs[0], n4.inputs[0])
_L.new(n11.outputs[0], n7.inputs[0])
_L.new(n11.outputs[0], n5.inputs[0])
_L.new(n2.outputs[0], n11.inputs[0])
_L.new(n2.outputs[1], n11.inputs[1])
_L.new(n2.outputs[2], n11.inputs[2])
_L.new(n2.outputs[3], n11.inputs[3])
_L.new(n2.outputs[4], n11.inputs[4])
_L.new(n2.outputs[5], n11.inputs[5])
_L.new(n3.outputs[7], n1.inputs[7])
_L.new(n3.outputs[4], n1.inputs[4])
_L.new(n2.outputs[10], n3.inputs[6])
_L.new(n6.outputs[0], n3.inputs[16])
_L.new(n7.outputs[0], n3.inputs[10])
n1.is_active_output = True

# ---- material node trees
mat_terrazzo.use_nodes = True; mat_terrazzo.node_tree.nodes.clear()
_N = mat_terrazzo.node_tree.nodes; _L = mat_terrazzo.node_tree.links
n0 = _N.new('ShaderNodeNormalMap'); n0.name = 'Normal Map'; n0.location = (-600, -995)
n0.space = 'OBJECT'
n0.inputs[0].default_value = 0.1
n1 = _N.new('ShaderNodeTexImage'); n1.name = 'Image Texture'; n1.location = (-1426, -212)
n1.image = img_terrazzovenetianmattewhite001_gloss_4k_jpg
n2 = _N.new('ShaderNodeBump'); n2.name = 'Bump'; n2.location = (-633, -502)
n2.inputs[1].default_value = 1.0
n2.inputs[2].default_value = 1.0
n3 = _N.new('ShaderNodeBsdfRefraction'); n3.name = 'Refraction BSDF'; n3.location = (-301, -572)
n4 = _N.new('ShaderNodeBsdfAnisotropic'); n4.name = 'Glossy BSDF.001'; n4.location = (-940, -290)
n4.distribution = 'GGX'
n5 = _N.new('ShaderNodeTexImage'); n5.name = 'Image Texture.001'; n5.location = (-1440, 745)
n5.image = img_terrazzovenetianmattewhite001_refl_4k_jpg
n6 = _N.new('ShaderNodeAmbientOcclusion'); n6.name = 'Ambient Occlusion'; n6.location = (-965, 723)
n7 = _N.new('ShaderNodeMix'); n7.name = 'Mix.002'; n7.location = (-934, 216)
n7.data_type = 'RGBA'
n7.blend_type = 'ADD'
n8 = _N.new('ShaderNodeOutputMaterial'); n8.name = 'Material Output'; n8.location = (866, 94)
n9 = _N.new('ShaderNodeDisplacement'); n9.name = 'Displacement'; n9.location = (-384, -264)
n9.inputs[2].default_value = 1.0
n10 = _N.new('ShaderNodeTexImage'); n10.name = 'Image Texture.002'; n10.location = (-1440, -779)
n10.image = img_terrazzovenetianmattewhite001_bump_4k_jpg
n11 = _N.new('ShaderNodeTexImage'); n11.name = 'Image Texture.003'; n11.location = (-1456, -494)
n11.image = img_terrazzovenetianmattewhite001_disp_4k_jpg
n12 = _N.new('ShaderNodeTexImage'); n12.name = 'Image Texture.005'; n12.location = (-1439, -1086)
n12.image = img_terrazzovenetianmattewhite001_refl_4k_jpg
n13 = _N.new('ShaderNodeTexImage'); n13.name = 'Image Texture.004'; n13.location = (-1442, -1399)
n13.image = img_terrazzovenetianmattewhite001_nrm_4k_png
n14 = _N.new('ShaderNodeTexImage'); n14.name = 'Image Texture.006'; n14.location = (-1442, 429)
n14.image = img_terrazzovenetianmattewhite001_flat_jpg
n15 = _N.new('ShaderNodeTexImage'); n15.name = 'Image Texture.007'; n15.location = (-1432, 117)
n15.image = img_terrazzovenetianmattewhite001_col_4k_jpg
n16 = _N.new('ShaderNodeMix'); n16.name = 'Mix.001'; n16.location = (-425, 490)
n16.data_type = 'RGBA'
n16.blend_type = 'MULTIPLY'
n17 = _N.new('ShaderNodeBsdfAnisotropic'); n17.name = 'Glossy BSDF'; n17.location = (39, 447)
n17.distribution = 'GGX'
n17.inputs[1].default_value = 1.0
n18 = _N.new('ShaderNodeMixShader'); n18.name = 'Mix Shader'; n18.location = (300, 240)
n18.inputs[0].default_value = 0.1733
_L.new(n10.outputs[1], n2.inputs[3])
_L.new(n9.outputs[0], n8.inputs[2])
_L.new(n3.outputs[0], n8.inputs[1])
_L.new(n11.outputs[1], n9.inputs[0])
_L.new(n0.outputs[0], n3.inputs[3])
_L.new(n2.outputs[0], n9.inputs[3])
_L.new(n13.outputs[0], n0.inputs[1])
_L.new(n1.outputs[0], n4.inputs[0])
_L.new(n4.outputs[0], n18.inputs[2])
_L.new(n17.outputs[0], n18.inputs[1])
_L.new(n12.outputs[0], n3.inputs[0])
_L.new(n5.outputs[0], n6.inputs[0])
_L.new(n14.outputs[0], n7.inputs[6])
_L.new(n15.outputs[0], n7.inputs[7])
_L.new(n7.outputs[2], n16.inputs[7])
_L.new(n6.outputs[0], n16.inputs[6])
_L.new(n18.outputs[0], n8.inputs[0])
_L.new(n16.outputs[2], n17.inputs[0])
n8.is_active_output = True
mat_metal_black.use_nodes = True; mat_metal_black.node_tree.nodes.clear()
_N = mat_metal_black.node_tree.nodes; _L = mat_metal_black.node_tree.links
n0 = _N.new('ShaderNodeTexCoord'); n0.name = 'Texture Coordinate'; n0.location = (0, 0)
n0.width = 141
n1 = _N.new('ShaderNodeOutputMaterial'); n1.name = 'Material Output'; n1.location = (800, 200)
n2 = _N.new('ShaderNodeDisplacement'); n2.name = 'Displacement'; n2.location = (500, -429)
n2.inputs[2].default_value = 1.0
n3 = _N.new('ShaderNodeGroup'); n3.name = 'MetalCladdingContinuousWavy004_4K'; n3.location = (200, 0)
n3.label = 'MetalCladdingContinuousWavy004_4K'
n3.width = 219
n3.node_tree = ng_metalcladdingcontinuouswavy004_4k
n3.inputs[1].default_value = 1.0
n3.inputs[2].default_value = 1.0
n3.inputs[3].default_value = 0.0
n3.inputs[4].default_value = 0.0
n3.inputs[5].default_value = 0.0
n3.inputs[6].default_value = 0.0
n3.inputs[7].default_value = 0.0
n3.inputs[8].default_value = 0.0
n3.inputs[9].default_value = 0.0
n3.inputs[10].default_value = 0.0
n3.inputs[11].default_value = 1.0
n3.inputs[12].default_value = 0.0
n3.inputs[13].default_value = 1.0
n3.inputs[14].default_value = 0.0
n3.inputs[15].default_value = 0.0
n3.inputs[16].default_value = 0.05
n3.inputs[17].default_value = 0.01
n4 = _N.new('ShaderNodeBsdfPrincipled'); n4.name = 'Principled BSDF'; n4.location = (500, 200)
n4.distribution = 'GGX'
n4.subsurface_method = 'BURLEY'
n4.inputs[0].default_value = (0.0, 0.0, 0.0, 1.0)
n4.inputs[3].default_value = 1.45
n4.inputs[9].default_value = (1.0, 1.0, 1.0)
n4.inputs[27].default_value = (0.0, 0.0, 0.0, 1.0)
n4.inputs[28].default_value = 1.0
_L.new(n0.outputs[2], n3.inputs[0])
_L.new(n4.outputs[0], n1.inputs[0])
_L.new(n3.outputs[2], n4.inputs[1])
_L.new(n3.outputs[3], n4.inputs[2])
_L.new(n3.outputs[5], n4.inputs[4])
_L.new(n3.outputs[6], n4.inputs[5])
_L.new(n2.outputs[0], n1.inputs[2])
_L.new(n3.outputs[7], n2.inputs[0])
_L.new(n3.outputs[4], n4.inputs[18])
n1.is_active_output = True
mat_metalstainlesssteelbrushedelongated005_4k.use_nodes = True; mat_metalstainlesssteelbrushedelongated005_4k.node_tree.nodes.clear()
_N = mat_metalstainlesssteelbrushedelongated005_4k.node_tree.nodes; _L = mat_metalstainlesssteelbrushedelongated005_4k.node_tree.links
n0 = _N.new('ShaderNodeTexCoord'); n0.name = 'Texture Coordinate'; n0.location = (0, 0)
n0.width = 141
n1 = _N.new('ShaderNodeOutputMaterial'); n1.name = 'Material Output'; n1.location = (800, 200)
n2 = _N.new('ShaderNodeBsdfPrincipled'); n2.name = 'Principled BSDF'; n2.location = (500, 200)
n2.distribution = 'GGX'
n2.subsurface_method = 'BURLEY'
n2.inputs[3].default_value = 1.45
n2.inputs[9].default_value = (1.0, 1.0, 1.0)
n2.inputs[27].default_value = (0.0, 0.0, 0.0, 1.0)
n2.inputs[28].default_value = 1.0
n3 = _N.new('ShaderNodeGroup'); n3.name = 'MetalStainlessSteelBrushedElongated005_4K'; n3.location = (200, 0)
n3.label = 'MetalStainlessSteelBrushedElongated005_4K'
n3.width = 219
n3.node_tree = ng_metalstainlesssteelbrushedelongated005_4k
n3.inputs[1].default_value = 1.0
n3.inputs[2].default_value = 1.0
n3.inputs[3].default_value = 0.0
n3.inputs[4].default_value = 0.0
n3.inputs[5].default_value = 0.0
n3.inputs[6].default_value = 0.0
n3.inputs[7].default_value = 0.0
n3.inputs[8].default_value = 0.0
n3.inputs[9].default_value = 0.0
n3.inputs[10].default_value = 0.0
n3.inputs[11].default_value = 1.0
n3.inputs[12].default_value = 0.0
n3.inputs[13].default_value = 1.0
n3.inputs[14].default_value = 0.0
n3.inputs[15].default_value = 0.0
n3.inputs[16].default_value = 0.05
n3.inputs[17].default_value = 0.01
_L.new(n0.outputs[2], n3.inputs[0])
_L.new(n2.outputs[0], n1.inputs[0])
_L.new(n3.outputs[0], n2.inputs[0])
_L.new(n3.outputs[2], n2.inputs[1])
_L.new(n3.outputs[5], n2.inputs[4])
_L.new(n3.outputs[6], n2.inputs[5])
_L.new(n3.outputs[4], n2.inputs[18])
_L.new(n3.outputs[3], n2.inputs[2])
n1.is_active_output = True
mat_metal_blue.use_nodes = True; mat_metal_blue.node_tree.nodes.clear()
_N = mat_metal_blue.node_tree.nodes; _L = mat_metal_blue.node_tree.links
n0 = _N.new('ShaderNodeTexCoord'); n0.name = 'Texture Coordinate'; n0.location = (0, 0)
n0.width = 141
n1 = _N.new('ShaderNodeOutputMaterial'); n1.name = 'Material Output'; n1.location = (800, 200)
n2 = _N.new('ShaderNodeDisplacement'); n2.name = 'Displacement'; n2.location = (500, -429)
n2.inputs[2].default_value = 1.0
n3 = _N.new('ShaderNodeGroup'); n3.name = 'MetalCladdingContinuousWavy004_4K'; n3.location = (200, 0)
n3.label = 'MetalCladdingContinuousWavy004_4K'
n3.width = 219
n3.node_tree = ng_metalcladdingcontinuouswavy004_4k
n3.inputs[1].default_value = 1.0
n3.inputs[2].default_value = 1.0
n3.inputs[3].default_value = 0.0
n3.inputs[4].default_value = 0.0
n3.inputs[5].default_value = 0.0
n3.inputs[6].default_value = 0.0
n3.inputs[7].default_value = 0.0
n3.inputs[8].default_value = 0.0
n3.inputs[9].default_value = 0.0
n3.inputs[10].default_value = 0.0
n3.inputs[11].default_value = 1.0
n3.inputs[12].default_value = 0.0
n3.inputs[13].default_value = 1.0
n3.inputs[14].default_value = 0.0
n3.inputs[15].default_value = 0.0
n3.inputs[16].default_value = 0.05
n3.inputs[17].default_value = 0.01
n4 = _N.new('ShaderNodeBsdfPrincipled'); n4.name = 'Principled BSDF'; n4.location = (500, 200)
n4.distribution = 'GGX'
n4.subsurface_method = 'BURLEY'
n4.inputs[0].default_value = (0.2423, 0.6172, 0.956, 1.0)
n4.inputs[3].default_value = 1.45
n4.inputs[9].default_value = (1.0, 1.0, 1.0)
n4.inputs[27].default_value = (0.0, 0.0, 0.0, 1.0)
n4.inputs[28].default_value = 1.0
_L.new(n0.outputs[2], n3.inputs[0])
_L.new(n4.outputs[0], n1.inputs[0])
_L.new(n3.outputs[2], n4.inputs[1])
_L.new(n3.outputs[3], n4.inputs[2])
_L.new(n3.outputs[5], n4.inputs[4])
_L.new(n3.outputs[6], n4.inputs[5])
_L.new(n2.outputs[0], n1.inputs[2])
_L.new(n3.outputs[7], n2.inputs[0])
_L.new(n3.outputs[4], n4.inputs[18])
n1.is_active_output = True

# ---- world
world_world = bpy.data.worlds.new('World'); scene.world = world_world
world_world.use_nodes = True; world_world.node_tree.nodes.clear()
_N = world_world.node_tree.nodes; _L = world_world.node_tree.links
n0 = _N.new('ShaderNodeOutputWorld'); n0.name = 'World Output'; n0.location = (300, 300)
n1 = _N.new('ShaderNodeBackground'); n1.name = 'Background'; n1.location = (10, 300)
n1.inputs[0].default_value = (0.05088, 0.05088, 0.05088, 1.0)
_L.new(n1.outputs[0], n0.inputs[0])
n0.is_active_output = True
world_world.color = (0.05088, 0.05088, 0.05088)
world_world.use_sun_shadow = False
world_world.sun_shadow_jitter_overblur = 0.0

# ---- cameras
cam_camera_001 = bpy.data.cameras.new('Camera.001')
cam_camera_001.clip_end = 100.0
cam_camera_001.ortho_scale = 7.314

# ---- meshes
me_cube_001 = bpy.data.meshes.new('Cube.001')
me_cube_001.from_pydata([(2.672, 1.481, -0.1785), (3.059, 1.92, -0.5), (2.672, -1.481, -0.1785), (3.059, -1.92, -0.5), (-2.682, 1.481, -0.1785), (-3.068, 1.92, -0.5), (-2.682, -1.481, -0.1785), (-3.068, -1.92, -0.5), (2.548, 1.92, -0.5), (2.548, -1.92, -0.5), (-3.068, -1.92, -0.3406), (-3.068, 1.92, -0.3406), (3.059, 1.92, -0.3406), (3.059, -1.92, -0.3406), (2.672, 1.481, 0.9703), (2.672, -1.481, 0.9703), (-2.682, -1.481, 0.9703), (-2.682, 1.481, 0.9703), (5.017, 2.777, 1.215), (5.017, -2.777, 1.215), (-5.026, -2.777, 1.215), (-5.026, 2.777, 1.215), (5.017, 2.777, 0.9703), (5.017, -2.777, 0.9703), (-5.026, -2.777, 0.9703), (-5.026, 2.777, 0.9703), (5.017, 2.777, 1.215), (5.017, -2.777, 1.215), (-5.026, -2.777, 1.215), (-5.026, 2.777, 1.215), (2.672, 1.148, -0.1785), (-2.682, 1.148, -0.1785), (2.672, 1.148, 0.9703), (-2.682, 1.148, 0.9703), (5.017, 2.154, 1.215), (-5.026, 2.154, 1.215), (5.017, 2.154, 0.9703), (-5.026, 2.154, 0.9703), (5.017, 2.154, 1.215), (-5.026, 2.154, 1.215), (2.412, 1.481, -0.1785), (2.412, -1.481, -0.1785), (2.761, 1.92, -0.3406), (2.412, 1.481, 0.9703), (2.412, -1.481, 0.9703), (4.528, 2.777, 1.215), (4.528, -2.777, 1.215), (4.528, 2.777, 0.9703), (4.528, -2.777, 0.9703), (4.528, 2.777, 1.215), (4.528, -2.777, 1.215), (4.528, 2.154, 1.1), (-2.409, -1.481, -0.1785), (-2.757, 1.92, -0.3406), (-2.409, -1.481, 0.9703), (-4.515, -2.777, 1.215), (-4.515, -2.777, 0.9703), (-4.515, -2.777, 1.215), (-4.515, 2.154, 1.1), (-2.409, 1.481, -0.1785), (-2.409, 1.481, 0.9703), (-4.515, 2.777, 1.215), (-4.515, 2.777, 0.9703), (-4.515, 2.777, 1.215), (2.672, -1.194, -0.1785), (2.672, -1.194, 0.9703), (5.017, -2.239, 1.215), (5.017, -2.239, 0.9703), (5.017, -2.239, 1.215), (-2.682, -1.194, -0.1785), (-2.682, -1.194, 0.9703), (-5.026, -2.239, 1.215), (-5.026, -2.239, 0.9703), (-5.026, -2.239, 1.215), (4.528, -2.239, 1.1), (-4.515, -2.239, 1.1), (-2.682, 1.481, 0.08615), (2.672, 1.481, 0.08615), (-2.682, -1.481, 0.08615), (2.671, -1.48, 0.08606), (2.589, 1.148, 0.08615), (-2.598, 1.148, 0.08615), (0.003234, -1.376, 0.08615), (-0.009685, 1.374, 0.08615), (-0.008172, -1.376, 0.08615), (-0.02706, 1.374, 0.08615), (2.589, -1.194, 0.08616), (-2.598, -1.194, 0.08615), (-2.682, 1.481, 0.7369), (-2.682, -1.481, 0.7369), (2.589, 1.148, 0.7369), (-2.598, 1.148, 0.7369), (0.003234, -1.376, 0.7369), (-0.009685, 1.374, 0.7369), (-0.008172, -1.376, 0.7369), (-0.02706, 1.374, 0.7369), (2.591, -1.193, 0.7366), (-2.598, -1.194, 0.7369), (2.672, 1.481, 0.7369), (2.673, -1.481, 0.7369), (-0.1443, -1.428, 0.08615), (-2.682, -1.481, 0.4115), (-0.008172, -1.376, 0.4115), (-0.1443, -1.428, 0.7369), (-0.1443, -1.428, 0.4115), (2.674, -1.482, 0.4115), (0.1335, -1.428, 0.08615), (0.003234, -1.376, 0.4115), (0.1335, -1.428, 0.7369), (0.1335, -1.428, 0.4115), (2.672, -1.48, 0.2488), (2.632, -1.337, 0.08626), (2.59, -1.193, 0.4115), (2.631, -1.337, 0.7368), (2.674, -1.482, 0.5742), (2.673, -1.481, 0.1675), (2.65, -1.409, 0.08598), (2.588, -1.194, 0.5742), (2.654, -1.408, 0.7366), (2.673, -1.481, 0.4929), (2.671, -1.48, 0.3302), (2.61, -1.265, 0.08616), (2.588, -1.194, 0.2488), (2.61, -1.265, 0.7369), (2.672, -1.48, 0.6555), (2.589, -0.02266, 0.08615), (2.589, 1.148, 0.4115), (2.59, -1.193, 0.6555), (2.589, -0.02266, 0.7369), (2.592, -1.193, 0.3302), (2.589, -1.194, 0.4929), (2.59, -1.193, 0.1675), (2.672, 1.481, 0.4115), (0.1205, 1.427, 0.08615), (-0.009685, 1.374, 0.4115), (0.1205, 1.427, 0.7369), (0.1205, 1.427, 0.4115), (-0.1632, 1.427, 0.08615), (-2.682, 1.481, 0.4115), (-0.02706, 1.374, 0.4115), (-0.1632, 1.427, 0.7369), (-0.1632, 1.427, 0.4115), (2.631, 1.148, 0.8536), (2.672, -0.02266, 0.9703), (2.631, -1.194, 0.8536), (2.589, -0.6081, 0.7369), (2.589, 0.5628, 0.7369), (2.672, -1.48, 0.1268), (2.661, -1.445, 0.08609), (2.59, -1.193, 0.6962), (2.664, -1.444, 0.7367), (2.672, -1.48, 0.4522), (2.67, -1.479, 0.2895), (2.62, -1.301, 0.08615), (2.59, -1.193, 0.3708), (2.621, -1.301, 0.7368), (2.673, -1.481, 0.6149), (2.671, -1.479, 0.2082), (2.641, -1.373, 0.08615), (2.587, -1.194, 0.5335), (2.643, -1.373, 0.7367), (2.674, -1.482, 0.5335), (2.673, -1.481, 0.3708), (2.598, -1.23, 0.08599), (2.59, -1.193, 0.2082), (2.599, -1.229, 0.7369), (2.673, -1.481, 0.6962), (2.588, -1.194, 0.6149), (2.588, -1.194, 0.2895), (2.589, -1.194, 0.4522), (2.589, -1.193, 0.1268), (2.672, -1.48, 0.1065), (2.667, -1.462, 0.08612), (2.591, -1.193, 0.7164), (2.669, -1.463, 0.7368), (2.673, -1.481, 0.4318), (2.671, -1.479, 0.2692), (2.626, -1.319, 0.08621), (2.591, -1.193, 0.3912), (2.626, -1.319, 0.7368), (2.674, -1.482, 0.5945), (2.672, -1.48, 0.1878), (2.645, -1.391, 0.08607), (2.587, -1.194, 0.5539), (2.648, -1.39, 0.7367), (2.674, -1.482, 0.5132), (2.672, -1.48, 0.3505), (2.604, -1.248, 0.08608), (2.589, -1.194, 0.2285), (2.605, -1.247, 0.7369), (2.673, -1.481, 0.6759), (2.589, -1.194, 0.6352), (2.589, -1.194, 0.3098), (2.588, -1.194, 0.4725), (2.59, -1.193, 0.1472), (2.672, -1.481, 0.1472), (2.655, -1.427, 0.08602), (2.589, -1.194, 0.6759), (2.659, -1.426, 0.7367), (2.673, -1.481, 0.4725), (2.671, -1.479, 0.3098), (2.615, -1.283, 0.08611), (2.59, -1.193, 0.3505), (2.615, -1.283, 0.7368), (2.672, -1.481, 0.6352), (2.672, -1.48, 0.2285), (2.638, -1.355, 0.08628), (2.588, -1.194, 0.5132), (2.637, -1.355, 0.7368), (2.674, -1.481, 0.5539), (2.674, -1.482, 0.3912), (2.593, -1.212, 0.08605), (2.59, -1.193, 0.1878), (2.595, -1.211, 0.7368), (2.674, -1.481, 0.7165), (2.588, -1.194, 0.5945), (2.588, -1.194, 0.2692), (2.59, -1.193, 0.4318), (2.589, -1.194, 0.1065), (2.634, -1.346, 0.7368), (2.635, -1.346, 0.08627), (2.634, -1.341, 0.08626)], [], [(12, 0, 30, 64, 2, 13), (95, 140, 88, 17, 60), (11, 5, 7, 10), (1, 12, 13, 3), (13, 10, 7, 9, 3), (11, 53, 42, 12, 1, 8, 5), (35, 21, 29, 39), (97, 89, 16, 70), (90, 98, 14, 32, 142), (92, 108, 99, 15, 44), (58, 61, 21, 35), (32, 14, 22, 36), (55, 20, 28, 57), (60, 17, 25, 62), (62, 25, 29, 63), (36, 22, 26, 38), (48, 23, 27, 50), (72, 24, 28, 73), (44, 15, 23, 48), (70, 16, 24, 72), (45, 18, 26, 49), (66, 19, 27, 68), (18, 34, 38, 26), (17, 33, 37, 25), (25, 37, 39, 29), (67, 36, 38, 68), (65, 143, 32, 36, 67), (75, 58, 35, 71), (96, 145, 128, 146, 90, 142, 32, 143, 65, 144), (88, 91, 33, 17), (71, 35, 39, 73), (53, 11, 4, 59, 40, 0, 12, 42), (66, 34, 51, 74), (61, 45, 49, 63), (54, 44, 48, 56), (56, 48, 50, 57), (22, 47, 49, 26), (14, 43, 47, 22), (19, 46, 50, 27), (34, 18, 45, 51), (94, 92, 44, 54), (98, 135, 93, 43, 14), (89, 103, 94, 54, 16), (24, 56, 57, 28), (16, 54, 56, 24), (21, 61, 63, 29), (74, 51, 58, 75), (47, 62, 63, 49), (43, 60, 62, 47), (46, 55, 57, 50), (51, 45, 61, 58), (93, 95, 60, 43), (46, 74, 75, 55), (19, 66, 74, 46), (13, 2, 41, 52, 6, 10), (20, 71, 73, 28), (99, 174, 150, 198, 118, 184, 160, 208, 219, 113, 179, 155, 203, 123, 189, 165, 213, 96, 144, 65, 15), (55, 75, 71, 20), (15, 65, 67, 23), (23, 67, 68, 27), (34, 66, 68, 38), (33, 70, 72, 37), (37, 72, 73, 39), (91, 97, 70, 33), (31, 69, 87, 81), (2, 64, 86, 211, 163, 187, 121, 201, 153, 177, 111, 221, 220, 206, 158, 182, 116, 196, 148, 172, 79), (40, 59, 85, 83), (6, 52, 84, 100, 78), (0, 40, 83, 133, 77), (52, 41, 82, 84), (4, 31, 81, 76), (64, 30, 80, 125, 86), (41, 2, 79, 106, 82), (30, 0, 77, 80), (69, 6, 78, 87), (59, 4, 76, 137, 85), (81, 87, 97, 91), (79, 172, 148, 196, 116, 182, 158, 206, 220, 221, 111, 177, 153, 201, 121, 187, 163, 211, 86, 218, 170, 194, 131, 212, 164, 188, 122, 216, 168, 192, 129, 202, 154, 178, 112, 217, 169, 193, 130, 207, 159, 183, 117, 215, 167, 191, 127, 197, 149, 173, 96, 213, 165, 189, 123, 203, 155, 179, 113, 219, 208, 160, 184, 118, 198, 150, 174, 99, 214, 166, 190, 124, 204, 156, 180, 114, 209, 161, 185, 119, 199, 151, 175, 105, 210, 162, 186, 120, 200, 152, 176, 110, 205, 157, 181, 115, 195, 147, 171), (83, 85, 139, 95, 93, 134), (138, 88, 140, 141, 137, 76), (84, 82, 107, 92, 94, 102), (76, 81, 91, 88, 138), (86, 125, 80, 126, 90, 146, 128, 145, 96, 173, 149, 197, 127, 191, 167, 215, 117, 183, 159, 207, 130, 193, 169, 217, 112, 178, 154, 202, 129, 192, 168, 216, 122, 188, 164, 212, 131, 194, 170, 218), (109, 108, 92, 107, 82, 106), (80, 77, 132, 98, 90, 126), (87, 78, 101, 89, 97), (141, 140, 95, 139, 85, 137), (102, 94, 103, 104, 100, 84), (104, 103, 89, 101, 78, 100), (105, 175, 151, 199, 119, 185, 161, 209, 114, 180, 156, 204, 124, 190, 166, 214, 99, 108, 109, 106, 79, 171, 147, 195, 115, 181, 157, 205, 110, 176, 152, 200, 120, 186, 162, 210), (134, 93, 135, 136, 133, 83), (136, 135, 98, 132, 77, 133), (1, 3, 9, 7, 5, 8), (31, 4, 11, 10, 6, 69)])
me_cube_001.polygons.foreach_set('material_index', [1, 1, 1, 1, 1, 1, 2, 1, 1, 1, 2, 0, 2, 0, 2, 2, 2, 2, 0, 0, 0, 0, 2, 3, 2, 2, 0, 2, 1, 1, 0, 1, 2, 0, 0, 2, 2, 3, 0, 2, 1, 1, 1, 2, 3, 2, 0, 2, 0, 0, 2, 1, 2, 2, 1, 2, 1, 2, 3, 2, 0, 0, 2, 1, 1, 1, 1, 1, 1, 1, 1, 1, 1, 1, 1, 1, 1, 1, 1, 1, 1, 1, 1, 1, 1, 1, 1, 1, 1, 1, 1, 1, 0, 1])
_uv = me_cube_001.uv_layers.new(name='UVMap')
_uv.uv.foreach_set('vector', [0.25, 0.0625, 0.25, 0.125, 0.2219, 0.125, 0.02423, 0.125, 0.0, 0.125, 5.96e-08, 0.0625, 0.4873, 0.125, 0.4936, 0.125, 0.5, 0.125, 0.5, 0.125, 0.4873, 0.125, 0.3125, 0.745, 0.375, 0.745, 0.375, 0.995, 0.3125, 0.995, 0.25, 0.0, 0.25, 0.0625, 5.96e-08, 0.0625, 1.192e-07, 0.0, 0.75, 0.0625, 0.5, 0.0625, 0.5, 0.0, 0.7292, 0.0, 0.75, 0.0, 0.5, 0.0625, 0.4873, 0.0625, 0.2622, 0.0625, 0.25, 0.0625, 0.25, 0.0, 0.2708, 0.0, 0.5, 0.0, 0.9254, 0.5644, 0.9792, 0.62, 0.9792, 0.62, 0.91, 0.5313, 0.25, 0.9708, 0.25, 0.995, 0.25, 0.995, 0.25, 0.9708, 0.2219, 0.125, 0.25, 0.125, 0.25, 0.125, 0.2219, 0.125, 0.2219, 0.125, 0.7378, 0.125, 0.7439, 0.125, 0.75, 0.125, 0.75, 0.125, 0.7378, 0.125, 0.8896, 0.5421, 0.9421, 0.5948, 0.9792, 0.62, 0.9254, 0.5644, 0.2219, 0.125, 0.25, 0.125, 0.25, 0.125, 0.2219, 0.125, 0.4746, 0.125, 0.5, 0.125, 0.5, 0.125, 0.5005, 0.181, 0.4873, 0.125, 0.5, 0.125, 0.5, 0.125, 0.4873, 0.125, 0.4873, 0.125, 0.5, 0.125, 0.5, 0.125, 0.4873, 0.125, 0.2219, 0.125, 0.25, 0.125, 0.25, 0.125, 0.2219, 0.125, 0.7378, 0.125, 0.75, 0.125, 0.75, 0.125, 0.7378, 0.125, 0.25, 0.9708, 0.25, 0.995, 0.25, 0.995, 0.25, 0.9708, 0.7378, 0.125, 0.75, 0.125, 0.75, 0.125, 0.7378, 0.125, 0.25, 0.9708, 0.25, 0.995, 0.25, 0.995, 0.25, 0.9708, 0.2855, 0.1491, 0.25, 0.125, 0.25, 0.125, 0.2894, 0.1576, 0.02423, 0.125, 0.0, 0.125, 0.0, 0.125, 0.02423, 0.125, 0.25, 0.125, 0.2219, 0.125, 0.2219, 0.125, 0.25, 0.125, 0.25, 0.745, 0.25, 0.7731, 0.25, 0.7731, 0.25, 0.745, 0.25, 0.745, 0.25, 0.7731, 0.25, 0.7731, 0.25, 0.745, 0.02423, 0.125, 0.2219, 0.125, 0.2219, 0.125, 0.02423, 0.125, 0.02423, 0.125, 0.1231, 0.125, 0.2219, 0.125, 0.2219, 0.125, 0.02423, 0.125, 0.5199, 0.1705, 0.8896, 0.5421, 0.9254, 0.5644, 0.5464, 0.173, 0.02423, 0.125, 0.07366, 0.125, 0.1231, 0.125, 0.1725, 0.125, 0.2219, 0.125, 0.2219, 0.125, 0.2219, 0.125, 0.1231, 0.125, 0.02423, 0.125, 0.02423, 0.125, 0.25, 0.745, 0.25, 0.7731, 0.25, 0.7731, 0.25, 0.745, 0.5464, 0.173, 0.9254, 0.5644, 0.9254, 0.5644, 0.5478, 0.176, 0.4873, 0.0625, 0.5, 0.0625, 0.5, 0.125, 0.4873, 0.125, 0.2622, 0.125, 0.25, 0.125, 0.25, 0.0625, 0.2622, 0.0625, 0.02423, 0.125, 0.2219, 0.125, 0.2562, 0.1464, 0.04964, 0.1273, 0.9421, 0.5948, 0.2855, 0.1491, 0.2855, 0.1491, 0.9384, 0.5868, 0.5127, 0.125, 0.7378, 0.125, 0.7378, 0.125, 0.5127, 0.125, 0.5127, 0.125, 0.7378, 0.125, 0.7378, 0.125, 0.5127, 0.125, 0.25, 0.125, 0.2622, 0.125, 0.2622, 0.125, 0.25, 0.125, 0.25, 0.125, 0.2622, 0.125, 0.2622, 0.125, 0.25, 0.125, 0.0, 0.125, 0.02432, 0.125, -0.003498, 0.06491, 0.0, 0.125, 0.2219, 0.125, 0.25, 0.125, 0.2855, 0.1491, 0.2562, 0.1464, 0.5127, 0.125, 0.7378, 0.125, 0.7378, 0.125, 0.5127, 0.125, 0.25, 0.125, 0.2561, 0.125, 0.2622, 0.125, 0.2622, 0.125, 0.25, 0.125, 0.5, 0.125, 0.5064, 0.125, 0.5127, 0.125, 0.5127, 0.125, 0.5, 0.125, 0.5, 0.125, 0.5127, 0.125, 0.5127, 0.125, 0.5, 0.125, 0.5, 0.125, 0.5127, 0.125, 0.5127, 0.125, 0.5, 0.125, 0.9792, 0.62, 0.9421, 0.5948, 0.9384, 0.5868, 0.9792, 0.62, 0.04964, 0.1273, 0.2562, 0.1464, 0.8896, 0.5421, 0.5199, 0.1705, 0.2622, 0.125, 0.4873, 0.125, 0.4873, 0.125, 0.2622, 0.125, 0.2622, 0.125, 0.4873, 0.125, 0.4873, 0.125, 0.2622, 0.125, 0.02432, 0.125, 0.4746, 0.125, 0.5005, 0.181, 0.02432, 0.125, 0.2562, 0.1464, 0.2855, 0.1491, 0.9421, 0.5948, 0.8896, 0.5421, 0.2622, 0.125, 0.4873, 0.125, 0.4873, 0.125, 0.2622, 0.125, 0.02432, 0.125, 0.04964, 0.1273, 0.5199, 0.1705, 0.4746, 0.125, 0.0, 0.125, 0.02423, 0.125, 0.04964, 0.1273, 0.02432, 0.125, 0.75, 0.0625, 0.75, 0.125, 0.7378, 0.125, 0.5127, 0.125, 0.5, 0.125, 0.5, 0.0625, 0.5, 0.125, 0.5464, 0.173, 0.5478, 0.176, 0.5, 0.125, 0.0, 0.125, 0.001515, 0.125, 0.003029, 0.125, 0.004544, 0.125, 0.006059, 0.125, 0.007573, 0.125, 0.009088, 0.125, 0.0106, 0.125, 0.01136, 0.125, 0.01212, 0.125, 0.01363, 0.125, 0.01515, 0.125, 0.01666, 0.125, 0.01818, 0.125, 0.01969, 0.125, 0.02121, 0.125, 0.02272, 0.125, 0.02423, 0.125, 0.02423, 0.125, 0.02423, 0.125, 0.0, 0.125, 0.4746, 0.125, 0.5199, 0.1705, 0.5464, 0.173, 0.5, 0.125, 0.0, 0.125, 0.02423, 0.125, 0.02423, 0.125, 0.0, 0.125, 0.0, 0.125, 0.02423, 0.125, 0.02423, 0.125, 0.0, 0.125, 0.2219, 0.125, 0.02423, 0.125, 0.02423, 0.125, 0.2219, 0.125, 0.25, 0.7731, 0.25, 0.9708, 0.25, 0.9708, 0.25, 0.7731, 0.25, 0.7731, 0.25, 0.9708, 0.25, 0.9708, 0.25, 0.7731, 0.25, 0.7731, 0.25, 0.9708, 0.25, 0.9708, 0.25, 0.7731, 0.25, 0.7731, 0.25, 0.9708, 0.25, 0.9708, 0.25, 0.7731, 0.0, 0.125, 0.02423, 0.125, 0.02423, 0.125, 0.02272, 0.125, 0.02121, 0.125, 0.01969, 0.125, 0.01818, 0.125, 0.01666, 0.125, 0.01515, 0.125, 0.01363, 0.125, 0.01212, 0.125, 0.01174, 0.125, 0.01136, 0.125, 0.0106, 0.125, 0.009088, 0.125, 0.007573, 0.125, 0.006059, 0.125, 0.004544, 0.125, 0.003029, 0.125, 0.001515, 0.125, 0.0, 0.125, 0.2622, 0.125, 0.4873, 0.125, 0.4873, 0.125, 0.2622, 0.125, 0.5, 0.125, 0.5127, 0.125, 0.5127, 0.125, 0.5064, 0.125, 0.5, 0.125, 0.25, 0.125, 0.2622, 0.125, 0.2622, 0.125, 0.2561, 0.125, 0.25, 0.125, 0.5127, 0.125, 0.7378, 0.125, 0.7378, 0.125, 0.5127, 0.125, 0.25, 0.745, 0.25, 0.7731, 0.25, 0.7731, 0.25, 0.745, 0.02423, 0.125, 0.2219, 0.125, 0.2219, 0.125, 0.1231, 0.125, 0.02423, 0.125, 0.7378, 0.125, 0.75, 0.125, 0.75, 0.125, 0.7439, 0.125, 0.7378, 0.125, 0.2219, 0.125, 0.25, 0.125, 0.25, 0.125, 0.2219, 0.125, 0.25, 0.9708, 0.25, 0.995, 0.25, 0.995, 0.25, 0.9708, 0.4873, 0.125, 0.5, 0.125, 0.5, 0.125, 0.4936, 0.125, 0.4873, 0.125, 0.25, 0.7731, 0.25, 0.9708, 0.25, 0.9708, 0.25, 0.7731, 0.0, 0.125, 0.001515, 0.125, 0.003029, 0.125, 0.004544, 0.125, 0.006059, 0.125, 0.007573, 0.125, 0.009088, 0.125, 0.0106, 0.125, 0.01136, 0.125, 0.01174, 0.125, 0.01212, 0.125, 0.01363, 0.125, 0.01515, 0.125, 0.01666, 0.125, 0.01818, 0.125, 0.01969, 0.125, 0.02121, 0.125, 0.02272, 0.125, 0.02423, 0.125, 0.02423, 0.125, 0.02423, 0.125, 0.02423, 0.125, 0.02423, 0.125, 0.02423, 0.125, 0.02423, 0.125, 0.02423, 0.125, 0.02423, 0.125, 0.02423, 0.125, 0.02423, 0.125, 0.02423, 0.125, 0.02423, 0.125, 0.02423, 0.125, 0.02423, 0.125, 0.02423, 0.125, 0.02423, 0.125, 0.02423, 0.125, 0.02423, 0.125, 0.02423, 0.125, 0.02423, 0.125, 0.02423, 0.125, 0.02423, 0.125, 0.02423, 0.125, 0.02423, 0.125, 0.02423, 0.125, 0.02423, 0.125, 0.02423, 0.125, 0.02423, 0.125, 0.02423, 0.125, 0.02423, 0.125, 0.02423, 0.125, 0.02423, 0.125, 0.02272, 0.125, 0.02121, 0.125, 0.01969, 0.125, 0.01818, 0.125, 0.01666, 0.125, 0.01515, 0.125, 0.01363, 0.125, 0.01212, 0.125, 0.01136, 0.125, 0.0106, 0.125, 0.009088, 0.125, 0.007573, 0.125, 0.006059, 0.125, 0.004544, 0.125, 0.003029, 0.125, 0.001515, 0.125, 0.0, 0.125, 0.0, 0.125, 0.0, 0.125, 0.0, 0.125, 0.0, 0.125, 0.0, 0.125, 0.0, 0.125, 0.0, 0.125, 0.0, 0.125, 0.0, 0.125, 0.0, 0.125, 0.0, 0.125, 0.0, 0.125, 0.0, 0.125, 0.0, 0.125, 0.0, 0.125, 0.0, 0.125, 0.0, 0.125, 0.0, 0.125, 0.0, 0.125, 0.0, 0.125, 0.0, 0.125, 0.0, 0.125, 0.0, 0.125, 0.0, 0.125, 0.0, 0.125, 0.0, 0.125, 0.0, 0.125, 0.0, 0.125, 0.0, 0.125, 0.0, 0.125, 0.0, 0.125, 0.2622, 0.125, 0.4873, 0.125, 0.4873, 0.125, 0.4873, 0.125, 0.2622, 0.125, 0.2622, 0.125, 0.5, 0.125, 0.5, 0.125, 0.4936, 0.125, 0.4936, 0.125, 0.4936, 0.125, 0.5, 0.125, 0.5127, 0.125, 0.7378, 0.125, 0.7378, 0.125, 0.7378, 0.125, 0.5127, 0.125, 0.5127, 0.125, 0.25, 0.745, 0.25, 0.7731, 0.25, 0.7731, 0.25, 0.745, 0.25, 0.745, 0.02423, 0.125, 0.1231, 0.125, 0.2219, 0.125, 0.2219, 0.125, 0.2219, 0.125, 0.1725, 0.125, 0.1231, 0.125, 0.07366, 0.125, 0.02423, 0.125, 0.02423, 0.125, 0.02423, 0.125, 0.02423, 0.125, 0.02423, 0.125, 0.02423, 0.125, 0.02423, 0.125, 0.02423, 0.125, 0.02423, 0.125, 0.02423, 0.125, 0.02423, 0.125, 0.02423, 0.125, 0.02423, 0.125, 0.02423, 0.125, 0.02423, 0.125, 0.02423, 0.125, 0.02423, 0.125, 0.02423, 0.125, 0.02423, 0.125, 0.02423, 0.125, 0.02423, 0.125, 0.02423, 0.125, 0.02423, 0.125, 0.02423, 0.125, 0.02423, 0.125, 0.02423, 0.125, 0.02423, 0.125, 0.02423, 0.125, 0.02423, 0.125, 0.02423, 0.125, 0.02423, 0.125, 0.02423, 0.125, 0.7439, 0.125, 0.7439, 0.125, 0.7378, 0.125, 0.7378, 0.125, 0.7378, 0.125, 0.7439, 0.125, 0.2219, 0.125, 0.25, 0.125, 0.25, 0.125, 0.25, 0.125, 0.2219, 0.125, 0.2219, 0.125, 0.25, 0.9708, 0.25, 0.995, 0.25, 0.995, 0.25, 0.995, 0.25, 0.9708, 0.4936, 0.125, 0.4936, 0.125, 0.4873, 0.125, 0.4873, 0.125, 0.4873, 0.125, 0.4936, 0.125, 0.5127, 0.125, 0.5127, 0.125, 0.5064, 0.125, 0.5064, 0.125, 0.5064, 0.125, 0.5127, 0.125, 0.5064, 0.125, 0.5064, 0.125, 0.5, 0.125, 0.5, 0.125, 0.5, 0.125, 0.5064, 0.125, 0.75, 0.125, 0.75, 0.125, 0.75, 0.125, 0.75, 0.125, 0.75, 0.125, 0.75, 0.125, 0.75, 0.125, 0.75, 0.125, 0.75, 0.125, 0.75, 0.125, 0.75, 0.125, 0.75, 0.125, 0.75, 0.125, 0.75, 0.125, 0.75, 0.125, 0.75, 0.125, 0.75, 0.125, 0.7439, 0.125, 0.7439, 0.125, 0.7439, 0.125, 0.75, 0.125, 0.75, 0.125, 0.75, 0.125, 0.75, 0.125, 0.75, 0.125, 0.75, 0.125, 0.75, 0.125, 0.75, 0.125, 0.75, 0.125, 0.75, 0.125, 0.75, 0.125, 0.75, 0.125, 0.75, 0.125, 0.75, 0.125, 0.75, 0.125, 0.75, 0.125, 0.2622, 0.125, 0.2622, 0.125, 0.2561, 0.125, 0.2561, 0.125, 0.2561, 0.125, 0.2622, 0.125, 0.2561, 0.125, 0.2561, 0.125, 0.25, 0.125, 0.25, 0.125, 0.25, 0.125, 0.2561, 0.125, 0.25, 0.745, 0.25, 0.995, 0.2292, 0.995, 0.0, 0.995, 0.0, 0.745, 0.2292, 0.745, 0.25, 0.7731, 0.25, 0.745, 0.3125, 0.745, 0.3125, 0.995, 0.25, 0.995, 0.25, 0.9708])
me_cube_001.materials.append(mat_terrazzo)
me_cube_001.materials.append(mat_metal_black)
me_cube_001.materials.append(mat_metalstainlesssteelbrushedelongated005_4k)
me_cube_001.materials.append(mat_metal_blue)
me_cube_001.use_mirror_vertex_groups = False
me_cube_001.update()

# ---- objects
ob_bed_frame = bpy.data.objects.new('bed-frame', me_cube_001)
ob_camera_001 = bpy.data.objects.new('Camera.001', cam_camera_001)

# ---- transforms, parenting, visibility, modifiers, constraints
ob_bed_frame.location = (0.0, 0.0, 4.897)
ob_bed_frame.scale = (10.0, 8.0, 10.0)
ob_bed_frame.lock_rotations_4d = False
ob_bed_frame.empty_display_type = 'ARROWS'
ob_bed_frame.lineart.crease_threshold = 0.0
ob_camera_001.location = (7.359, -6.926, 6.819)
ob_camera_001.rotation_euler = (1.109, 0.0, 0.8149)
ob_camera_001.lock_rotations_4d = False
ob_camera_001.empty_display_type = 'ARROWS'
ob_camera_001.color = (0.0, 0.0, 0.0, 0.0)
ob_camera_001.display_type = 'WIRE'
ob_camera_001.lineart.crease_threshold = 0.0

# ---- collection membership
col_bed.objects.link(ob_bed_frame)
col_bed.objects.link(ob_camera_001)

# ---- scene / render settings (as saved in the file)
scene.frame_start = 0; scene.frame_end = 90; scene.frame_set(0)
scene.render.engine = 'BLENDER_EEVEE_NEXT'
scene.render.image_settings.color_mode = 'RGB'
scene.cycles.samples = 1024
scene.cycles.sampling_pattern = 'TABULATED_SOBOL'
scene.cycles.use_light_tree = False
scene.cycles.bake_type = 'ROUGHNESS'
scene.eevee.use_raytracing = True
scene.view_settings.view_transform = 'Standard'
bpy.context.view_layer.update()

# ---- added for rendering (the .blend has no active camera and no usable light): camera, sun
cam_auto = bpy.data.cameras.new('AutoCamera')
cam_auto.lens = 50.0
cam_auto.sensor_width = 36.0
cam_auto.clip_end = 1804.83
ob_auto_camera = bpy.data.objects.new('AutoCamera', cam_auto)
scene.collection.objects.link(ob_auto_camera)
ob_auto_camera.location = (102.794, -123.407, 90.7438)
ob_auto_camera.rotation_euler = (1.09748, -7.21219e-08, 0.694738)
scene.camera = ob_auto_camera
light_auto_sun = bpy.data.lights.new('AutoSun', 'SUN')
light_auto_sun.energy = 3.0
light_auto_sun.angle = 0.0523599
ob_auto_sun = bpy.data.objects.new('AutoSun', light_auto_sun)
scene.collection.objects.link(ob_auto_sun)
ob_auto_sun.rotation_euler = (0.872665, 0.174533, 0.523599)
bpy.context.view_layer.update()

